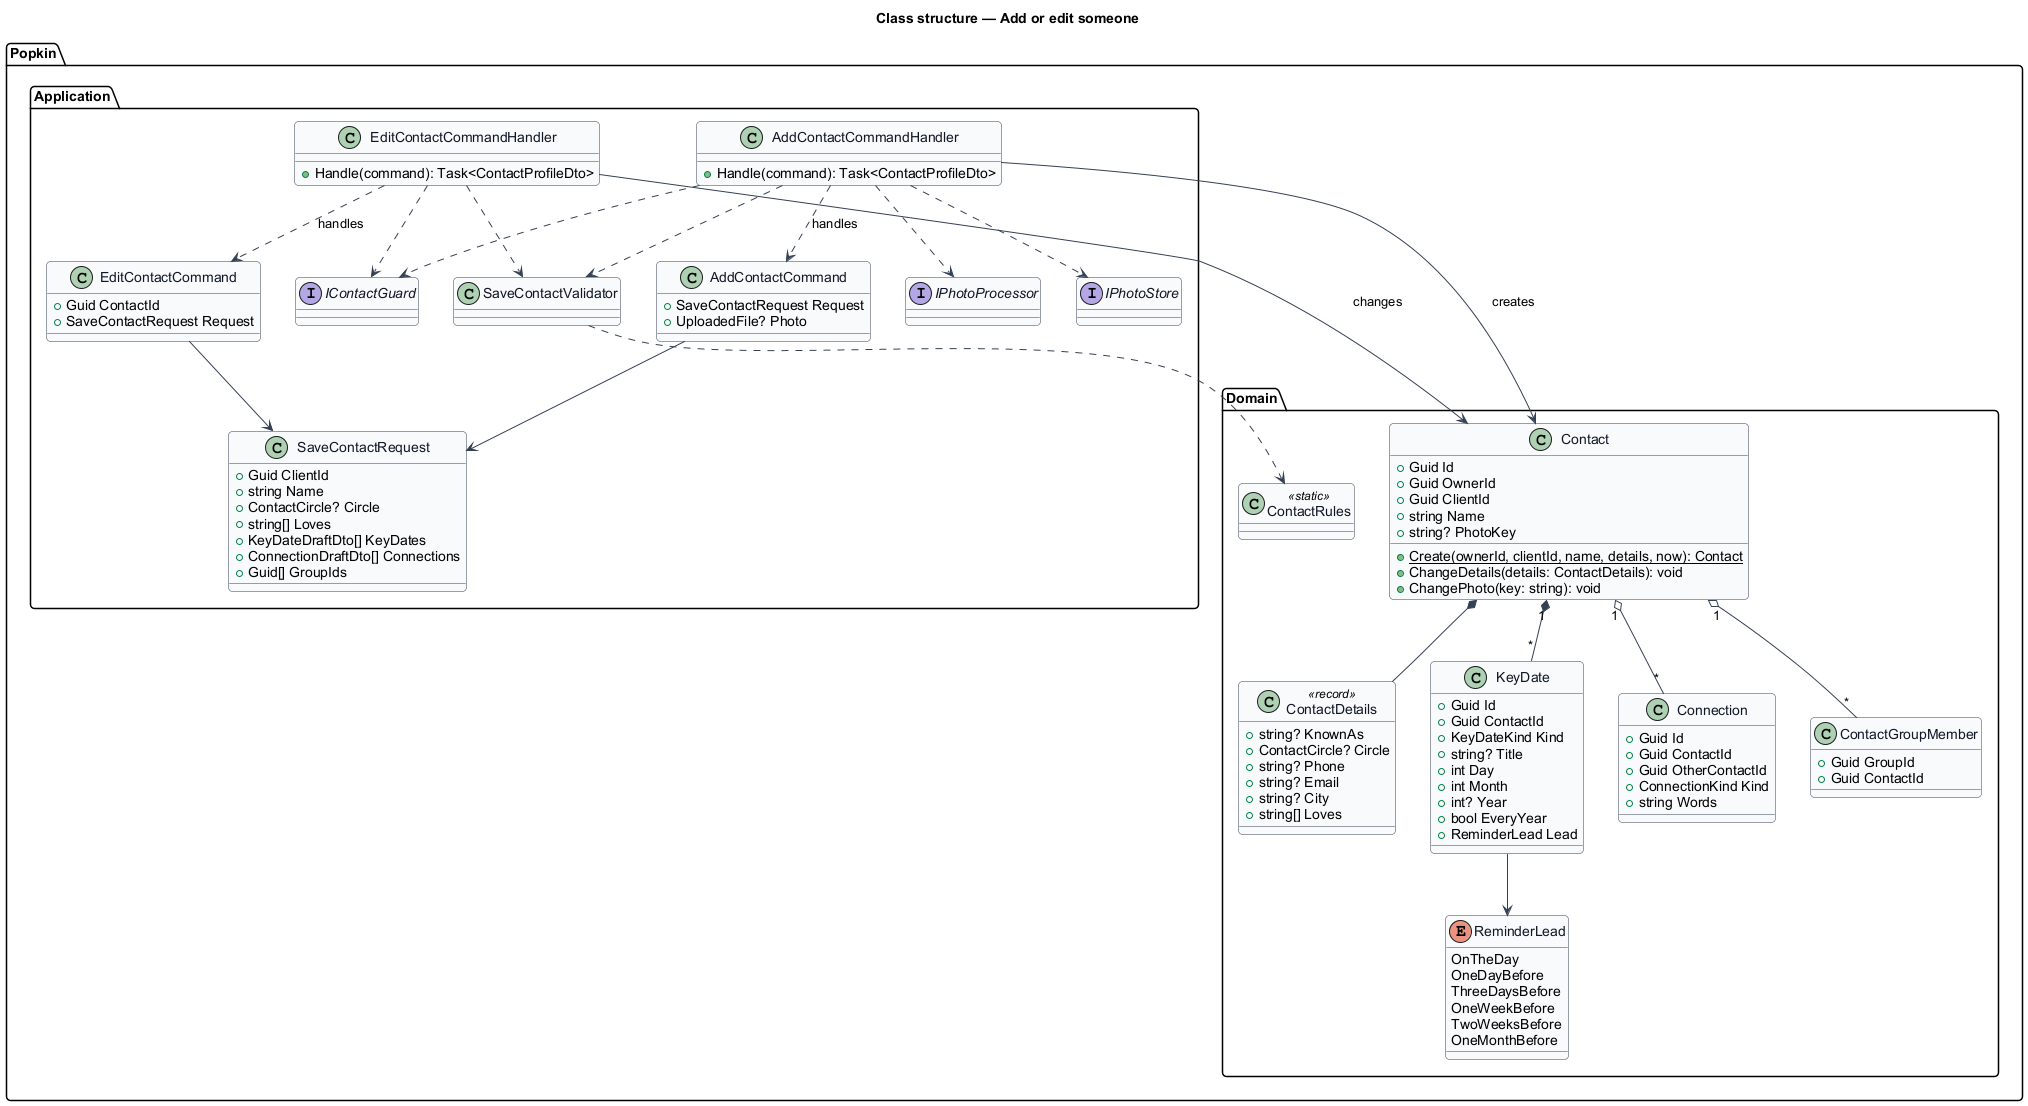

The diagram above was rendered by PlantUML. Its source (embedded in the PNG):
@startuml
skinparam backgroundColor #FFFFFF
skinparam shadowing false
skinparam roundcorner 8
skinparam defaultFontName Arial
skinparam ArrowColor #344054
skinparam class {
  BorderColor #344054
  FontColor #101828
  BackgroundColor #F9FAFB
}
title Class structure — Add or edit someone

package "Popkin.Domain" {
  class Contact {
    +Guid Id
    +Guid OwnerId
    +Guid ClientId
    +string Name
    +string? PhotoKey
    +{static} Create(ownerId, clientId, name, details, now): Contact
    +ChangeDetails(details: ContactDetails): void
    +ChangePhoto(key: string): void
  }
  class ContactDetails <<record>> {
    +string? KnownAs
    +ContactCircle? Circle
    +string? Phone
    +string? Email
    +string? City
    +string[] Loves
  }
  class KeyDate {
    +Guid Id
    +Guid ContactId
    +KeyDateKind Kind
    +string? Title
    +int Day
    +int Month
    +int? Year
    +bool EveryYear
    +ReminderLead Lead
  }
  enum ReminderLead {
    OnTheDay
    OneDayBefore
    ThreeDaysBefore
    OneWeekBefore
    TwoWeeksBefore
    OneMonthBefore
  }
  class Connection {
    +Guid Id
    +Guid ContactId
    +Guid OtherContactId
    +ConnectionKind Kind
    +string Words
  }
  class ContactGroupMember {
    +Guid GroupId
    +Guid ContactId
  }
  class ContactRules <<static>>
}
package "Popkin.Application" {
  class SaveContactRequest {
    +Guid ClientId
    +string Name
    +ContactCircle? Circle
    +string[] Loves
    +KeyDateDraftDto[] KeyDates
    +ConnectionDraftDto[] Connections
    +Guid[] GroupIds
  }
  class AddContactCommand {
    +SaveContactRequest Request
    +UploadedFile? Photo
  }
  class EditContactCommand {
    +Guid ContactId
    +SaveContactRequest Request
  }
  class AddContactCommandHandler {
    +Handle(command): Task<ContactProfileDto>
  }
  class EditContactCommandHandler {
    +Handle(command): Task<ContactProfileDto>
  }
  class SaveContactValidator
  interface IContactGuard
  interface IPhotoProcessor
  interface IPhotoStore
}
Contact *-- ContactDetails
Contact "1" *-- "*" KeyDate
KeyDate --> ReminderLead
Contact "1" o-- "*" Connection
Contact "1" o-- "*" ContactGroupMember
AddContactCommand --> SaveContactRequest
EditContactCommand --> SaveContactRequest
AddContactCommandHandler ..> AddContactCommand : handles
EditContactCommandHandler ..> EditContactCommand : handles
SaveContactValidator ..> ContactRules
AddContactCommandHandler ..> SaveContactValidator
EditContactCommandHandler ..> SaveContactValidator
AddContactCommandHandler ..> IContactGuard
EditContactCommandHandler ..> IContactGuard
AddContactCommandHandler ..> IPhotoProcessor
AddContactCommandHandler ..> IPhotoStore
AddContactCommandHandler --> Contact : creates
EditContactCommandHandler --> Contact : changes
@enduml